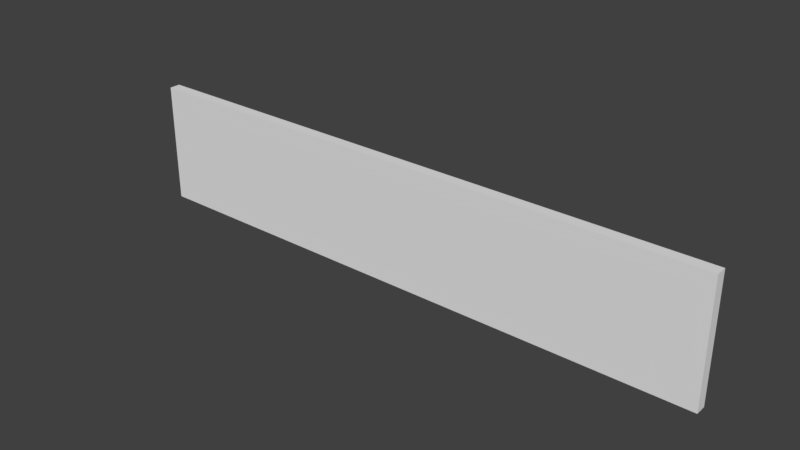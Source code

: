 # Source: large-platform.blend  (saved by Blender 2.79.0; exported with 4.5.12 LTS)
import bpy
from mathutils import Matrix  # noqa: F401  (used for matrix-valued properties, if any)

bpy.ops.wm.read_factory_settings(use_empty=True)
scene = bpy.context.scene
scene.name = 'Scene'

# ---- collections
col_collection_1 = bpy.data.collections.new('Collection 1'); scene.collection.children.link(col_collection_1)

# ---- world
world_world = bpy.data.worlds.new('World'); scene.world = world_world
world_world.color = (0.05088, 0.05088, 0.05088)
world_world.use_sun_shadow = False
world_world.sun_shadow_jitter_overblur = 0.0
world_world.cycles.sampling_method = 'MANUAL'

# ---- meshes
me_cube_001 = bpy.data.meshes.new('Cube.001')
me_cube_001.from_pydata([(11.0, 0.2051, 2.25), (11.0, -0.2051, 2.25), (-11.0, 0.2051, 2.25), (-11.0, -0.2051, 2.25), (11.0, 0.2051, -2.25), (11.0, -0.2051, -2.25), (-11.0, 0.2051, -2.25), (-11.0, -0.2051, -2.25)], [], [(0, 2, 3, 1), (2, 6, 7, 3), (6, 4, 5, 7), (4, 0, 1, 5), (2, 0, 4, 6), (7, 5, 1, 3)])
_uv = me_cube_001.uv_layers.new(name='UVMap')
_uv.uv.foreach_set('vector', [0.9198, 0.0, 0.9198, 1.0, 0.8797, 1.0, 0.8797, 0.0, 1.0, 0.0, 1.0, 0.2045, 0.9599, 0.2045, 0.9599, 0.0, 0.9198, 1.0, 0.9198, 0.0, 0.9599, 0.0, 0.9599, 1.0, 1.0, 0.2045, 1.0, 0.4091, 0.9599, 0.4091, 0.9599, 0.2045, 0.4399, 1.0, 0.4399, 0.0, 0.8797, 0.0, 0.8797, 1.0, 0.4399, 0.0, 0.4399, 1.0, 1.864e-07, 1.0, 0.0, 0.0])
me_cube_001.use_remesh_preserve_volume = False
me_cube_001.use_remesh_preserve_attributes = False
me_cube_001.use_mirror_vertex_groups = False
me_cube_001.update()

# ---- objects
ob_large_platform = bpy.data.objects.new('large-platform', me_cube_001)

# ---- transforms, parenting, visibility, modifiers, constraints
ob_large_platform.location = (0.0, 0.0, 0.0)
ob_large_platform.lineart.crease_threshold = 0.0

# ---- collection membership
col_collection_1.objects.link(ob_large_platform)

# ---- scene / render settings (as saved in the file)
scene.frame_start = 1; scene.frame_end = 250; scene.frame_set(1)
scene.render.engine = 'BLENDER_EEVEE_NEXT'
scene.render.resolution_percentage = 50
scene.render.dither_intensity = 0.0
scene.cycles.use_denoising = False
scene.cycles.samples = 128
scene.cycles.sampling_pattern = 'TABULATED_SOBOL'
scene.cycles.use_adaptive_sampling = False
scene.cycles.use_light_tree = False
scene.cycles.blur_glossy = 0.0
scene.cycles.sample_clamp_indirect = 0.0
scene.view_settings.view_transform = 'Standard'
bpy.context.view_layer.update()

# ---- added for rendering (the .blend has no active camera and no usable light): camera, sun
cam_auto = bpy.data.cameras.new('AutoCamera')
cam_auto.lens = 50.0
cam_auto.sensor_width = 36.0
cam_auto.clip_end = 1000.0
ob_auto_camera = bpy.data.objects.new('AutoCamera', cam_auto)
scene.collection.objects.link(ob_auto_camera)
ob_auto_camera.location = (20.7798, -24.9358, 16.6238)
ob_auto_camera.rotation_euler = (1.09748, -7.21219e-08, 0.694738)
scene.camera = ob_auto_camera
light_auto_sun = bpy.data.lights.new('AutoSun', 'SUN')
light_auto_sun.energy = 3.0
light_auto_sun.angle = 0.0523599
ob_auto_sun = bpy.data.objects.new('AutoSun', light_auto_sun)
scene.collection.objects.link(ob_auto_sun)
ob_auto_sun.rotation_euler = (0.872665, 0.174533, 0.523599)
bpy.context.view_layer.update()
